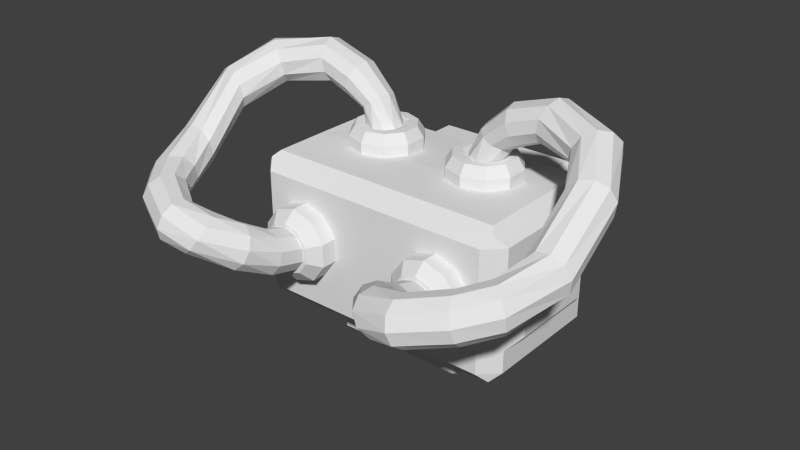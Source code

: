 # Source: Character_PlayerBrain_varRobot_1x1x1.blend  (saved by Blender 2.74.0; exported with 4.5.12 LTS)
import bpy
from mathutils import Matrix  # noqa: F401  (used for matrix-valued properties, if any)

bpy.ops.wm.read_factory_settings(use_empty=True)
scene = bpy.context.scene
scene.name = 'Scene'

# ---- collections
col_collection_1 = bpy.data.collections.new('Collection 1'); scene.collection.children.link(col_collection_1)

# ---- world
world_world = bpy.data.worlds.new('World'); scene.world = world_world
world_world.color = (0.05088, 0.05088, 0.05088)
world_world.use_sun_shadow = False
world_world.sun_shadow_jitter_overblur = 0.0
world_world.cycles.sampling_method = 'MANUAL'
world_world.cycles.sample_map_resolution = 256

# ---- meshes
me_cube_005 = bpy.data.meshes.new('Cube.005')
me_cube_005.from_pydata([(0.0, -0.1534, 0.0), (0.0, 0.1069, 0.1252), (0.0, 0.1069, -0.1252), (0.0, -0.1534, -0.06612), (0.0, -0.1534, 0.06612), (0.2531, -0.0266, 0.04783), (0.0, 0.2183, 0.07364), (0.109, 0.1062, 0.1257), (0.0, -0.02657, 0.1322), (0.0, 0.2078, 0.09301), (0.109, 0.1062, -0.1257), (0.0, 0.2183, -0.07364), (0.0, -0.02657, -0.1322), (0.0, 0.2078, -0.09301), (0.02476, 0.2078, -0.09301), (0.109, -0.02657, -0.1322), (0.02476, 0.2183, -0.07364), (0.1516, 0.1216, 0.07364), (0.109, -0.02657, 0.1322), (0.1241, 0.1216, 0.09301), (0.2358, -0.02657, 0.06612), (0.1241, 0.1699, 0.09301), (0.109, -0.1534, 0.06612), (0.109, -0.1534, -0.06612), (0.1516, 0.1699, 0.07364), (0.1516, 0.1216, -0.07364), (0.1241, 0.1216, -0.09301), (0.1241, 0.2078, 0.09301), (0.2358, -0.02657, -0.06612), (0.02476, 0.2078, 0.09301), (0.2083, -0.1259, 0.1322), (0.2083, -0.1259, -0.1322), (0.02476, 0.2183, 0.07364), (0.1241, 0.2078, -0.09301), (0.1241, 0.1699, -0.09301), (0.1516, 0.1699, -0.07364), (0.02476, 0.1699, -0.09301), (0.02476, 0.2183, -0.04651), (0.1516, 0.1699, -0.04651), (0.1516, 0.1699, 0.04651), (0.02476, 0.1699, 0.09301), (0.2083, 0.1003, -0.1313), (0.2083, 0.1003, 0.1313), (0.0, -0.1534, -0.1047), (0.0, -0.1259, -0.1322), (0.0, -0.1534, 0.1047), (0.0, -0.1259, 0.1322), (0.02476, 0.2183, 0.04651), (0.02476, 0.1216, -0.09301), (0.0, 0.2183, -0.04651), (0.1516, 0.1216, -0.04651), (0.2083, -0.02657, 0.1322), (0.2358, -0.02657, 0.1047), (0.0, 0.1216, -0.09301), (0.109, -0.1259, -0.1322), (0.109, -0.1534, -0.1047), (0.0, 0.1699, -0.09301), (0.02476, 0.2183, 1.344e-09), (0.0, 0.2183, 1.344e-09), (0.0, 0.2183, 0.04651), (0.0, 0.1699, 0.09301), (0.0, 0.1216, 0.09301), (0.2083, -0.02657, -0.1322), (0.2358, -0.02657, -0.1047), (0.02476, 0.1216, 0.09301), (0.1516, 0.1699, 1.344e-09), (0.1516, 0.1216, 1.344e-09), (0.1516, 0.1216, 0.04651), (0.109, -0.1259, 0.1322), (0.109, -0.1534, 0.1047), (0.2189, 0.1046, 2.709e-10), (0.2358, 0.08276, 0.0), (0.2189, 0.1046, -0.06216), (0.2358, 0.08276, -0.06612), (0.2358, 0.08276, 0.06612), (0.2189, 0.1046, 0.06216), (0.1516, 0.2008, 0.07364), (0.1341, 0.2183, 0.07364), (0.1379, 0.2131, 0.08326), (0.1341, 0.2183, -0.07364), (0.1516, 0.2008, -0.07364), (0.1379, 0.2131, -0.08326), (0.2189, 0.1046, -0.09843), (0.2358, 0.08276, -0.1047), (0.2225, 0.1003, -0.1176), (0.2358, 0.08276, 0.1047), (0.2189, 0.1046, 0.09843), (0.2232, 0.1003, 0.1169), (0.1516, 0.2008, -0.04651), (0.1341, 0.2183, -0.04651), (0.1516, 0.2008, 1.344e-09), (0.1341, 0.2183, 1.344e-09), (0.1341, 0.2183, 0.04651), (0.1516, 0.2008, 0.04651), (0.2358, -0.1243, 0.0), (0.2067, -0.1534, 0.0), (0.2358, -0.1243, -0.06612), (0.2067, -0.1534, -0.06612), (0.2067, -0.1534, 0.06612), (0.2358, -0.1243, 0.06612), (0.2067, -0.1534, 0.1047), (0.2358, -0.1243, 0.1047), (0.219, -0.1366, 0.1215), (0.2358, -0.1243, -0.1047), (0.2067, -0.1534, -0.1047), (0.219, -0.1366, -0.1215), (0.0, -0.1534, 0.06612), (0.0, -0.1534, 0.0), (0.0, -0.1534, -0.06612), (0.109, -0.1534, 0.0), (0.109, -0.1534, 0.06612), (0.109, -0.1534, -0.06612), (0.2067, -0.1534, 0.06612), (0.2067, -0.1534, 0.0), (0.2067, -0.1534, -0.06612), (0.1297, -0.181, -0.05515), (0.1297, -0.1459, -0.05515), (0.1671, -0.181, -0.04299), (0.1671, -0.1459, -0.04299), (0.1903, -0.181, -0.01116), (0.1903, -0.1459, -0.01116), (0.1903, -0.181, 0.02818), (0.1903, -0.1459, 0.02818), (0.1671, -0.181, 0.06), (0.1671, -0.1459, 0.06), (0.1297, -0.181, 0.07216), (0.1297, -0.1459, 0.07216), (0.09231, -0.181, 0.06), (0.09231, -0.1459, 0.06), (0.06919, -0.181, 0.02818), (0.06919, -0.1459, 0.02818), (0.06919, -0.181, -0.01116), (0.06919, -0.1459, -0.01116), (0.09231, -0.181, -0.04299), (0.09231, -0.1459, -0.04299), (0.09783, -0.05695, 0.1504), (0.09783, -0.05695, 0.1271), (0.1352, -0.04479, 0.1504), (0.1352, -0.04479, 0.1271), (0.1584, -0.01296, 0.1504), (0.1584, -0.01296, 0.1271), (0.1584, 0.02638, 0.1504), (0.1584, 0.02638, 0.1271), (0.1352, 0.0582, 0.1504), (0.1352, 0.0582, 0.1271), (0.09783, 0.07036, 0.1504), (0.09783, 0.07036, 0.1271), (0.06041, 0.0582, 0.1504), (0.06041, 0.0582, 0.1271), (0.03729, 0.02638, 0.1504), (0.03729, 0.02638, 0.1271), (0.03729, -0.01296, 0.1504), (0.03729, -0.01296, 0.1271), (0.06041, -0.04479, 0.1504), (0.06041, -0.04479, 0.1271), (0.2531, -0.0266, 3.408e-06), (0.2531, -0.0973, 0.04783), (0.2531, -0.0973, -0.04783), (0.2531, -0.0973, -1.977e-19), (0.2531, 0.0525, 0.04783), (0.2531, 0.0525, -0.04783), (0.2531, 0.0525, -1.977e-19), (0.2531, -0.0266, -0.04783), (0.05449, -0.1534, 0.1047), (0.05449, -0.1259, 0.1322), (0.01238, 0.2078, -0.09301), (0.01238, 0.2183, -0.07364), (0.01238, 0.2078, 0.09301), (0.01238, 0.2183, 0.07364), (0.05449, -0.1534, -0.06612), (0.05449, -0.1534, 0.06612), (0.05449, -0.02657, 0.1322), (0.05449, -0.02657, -0.1322), (0.05449, 0.1065, -0.1254), (0.05449, 0.1065, 0.1254), (0.1246, -0.06606, -0.1814), (0.1128, -0.08354, -0.1814), (0.1128, -0.06606, -0.1932), (0.1246, -0.06606, -0.05372), (0.1128, -0.06606, -0.04188), (0.1128, -0.08354, -0.05372), (0.1128, 0.1399, -0.1814), (0.1246, 0.1225, -0.1814), (0.1128, 0.1225, -0.1932), (0.1128, 0.1399, -0.05372), (0.1128, 0.1225, -0.04188), (0.1246, 0.1225, -0.05372), (0.0, 0.1225, -0.04188), (0.0, 0.1399, -0.05372), (0.0, 0.1225, -0.1932), (0.0, 0.1399, -0.1814), (0.0, -0.06606, -0.04188), (0.0, -0.08354, -0.05372), (0.0, -0.06606, -0.1932), (0.0, -0.08354, -0.1814), (0.05449, -0.1259, -0.1322), (0.05449, -0.1534, -0.1047), (0.01238, 0.1699, -0.09301), (0.01238, 0.2183, -0.04651), (0.01238, 0.1699, 0.09301), (0.01238, 0.2183, 0.04651), (0.01238, 0.1216, -0.09301), (0.01238, 0.2183, 1.344e-09), (0.01238, 0.1216, 0.09301), (0.05449, -0.1534, 0.0), (0.05449, -0.1534, 0.06612), (0.05449, -0.1534, -0.06612), (0.1297, -0.2005, -0.03338), (0.1554, -0.2005, -0.02504), (0.1712, -0.2005, -0.003213), (0.1712, -0.2005, 0.02377), (0.1554, -0.2005, 0.0456), (0.1297, -0.2005, 0.05394), (0.1041, -0.2005, 0.0456), (0.0882, -0.2005, 0.02377), (0.0882, -0.2005, -0.003213), (0.1041, -0.2005, -0.02504), (0.1297, -0.2005, -0.02695), (0.1516, -0.2005, -0.01984), (0.1651, -0.2005, -0.001225), (0.1651, -0.2005, 0.02178), (0.1516, -0.2005, 0.0404), (0.1297, -0.2005, 0.04751), (0.1078, -0.2005, 0.0404), (0.09432, -0.2005, 0.02178), (0.09432, -0.2005, -0.001225), (0.1078, -0.2005, -0.01984), (0.1297, -0.2561, -0.0133), (0.1516, -0.2543, -0.006428), (0.1651, -0.2495, 0.01156), (0.1651, -0.2436, 0.0338), (0.1516, -0.2388, 0.0518), (0.1297, -0.237, 0.05867), (0.1078, -0.2388, 0.0518), (0.09432, -0.2436, 0.0338), (0.09432, -0.2495, 0.01156), (0.1078, -0.2543, -0.006428), (0.1262, -0.3131, 0.021), (0.1488, -0.3097, 0.01795), (0.1678, -0.301, 0.02754), (0.1759, -0.2901, 0.04612), (0.1701, -0.2813, 0.06658), (0.1526, -0.278, 0.08112), (0.1301, -0.2813, 0.08418), (0.1111, -0.2901, 0.07458), (0.1029, -0.301, 0.05601), (0.1087, -0.3097, 0.03554), (0.1641, -0.3633, 0.06199), (0.1817, -0.3571, 0.04853), (0.1974, -0.3407, 0.04487), (0.2053, -0.3204, 0.05241), (0.2023, -0.304, 0.06827), (0.1896, -0.2978, 0.0864), (0.172, -0.304, 0.09986), (0.1563, -0.3204, 0.1035), (0.1484, -0.3407, 0.09597), (0.1514, -0.3571, 0.08011), (0.2217, -0.3742, 0.08233), (0.2266, -0.367, 0.06101), (0.2298, -0.3484, 0.04786), (0.23, -0.3254, 0.04792), (0.2272, -0.3068, 0.06114), (0.2224, -0.2997, 0.08249), (0.2175, -0.3068, 0.1038), (0.2143, -0.3254, 0.117), (0.2141, -0.3484, 0.1169), (0.2169, -0.367, 0.1037), (0.2967, -0.3387, 0.09942), (0.2991, -0.332, 0.07751), (0.2954, -0.3147, 0.06281), (0.2872, -0.2933, 0.06094), (0.2776, -0.276, 0.07262), (0.2702, -0.2694, 0.09337), (0.2679, -0.276, 0.1153), (0.2715, -0.2933, 0.13), (0.2797, -0.3147, 0.1319), (0.2893, -0.332, 0.1202), (0.3421, -0.2849, 0.1093), (0.342, -0.2799, 0.0868), (0.3319, -0.267, 0.07063), (0.3157, -0.2511, 0.06694), (0.2996, -0.2382, 0.07714), (0.2897, -0.2333, 0.09734), (0.2899, -0.2382, 0.1198), (0.3, -0.2511, 0.136), (0.3161, -0.267, 0.1397), (0.3322, -0.2799, 0.1295), (0.3751, -0.1857, 0.1317), (0.3715, -0.1825, 0.1092), (0.3552, -0.1809, 0.09301), (0.3325, -0.1816, 0.08933), (0.312, -0.1844, 0.09953), (0.3017, -0.1882, 0.1197), (0.3053, -0.1915, 0.1422), (0.3216, -0.193, 0.1584), (0.3443, -0.1923, 0.1621), (0.3648, -0.1895, 0.1519), (0.3763, -0.0865, 0.2049), (0.3718, -0.08445, 0.1824), (0.3558, -0.08779, 0.1663), (0.3343, -0.09526, 0.1626), (0.3157, -0.104, 0.1728), (0.3069, -0.1107, 0.193), (0.3114, -0.1127, 0.2154), (0.3274, -0.1094, 0.2316), (0.3488, -0.1019, 0.2353), (0.3675, -0.09317, 0.2251), (0.3322, -0.003504, 0.2521), (0.3304, 0.002777, 0.23), (0.3188, -0.0009654, 0.2105), (0.3019, -0.0133, 0.201), (0.2861, -0.02952, 0.2051), (0.2775, -0.04343, 0.2213), (0.2793, -0.04971, 0.2433), (0.2909, -0.04596, 0.2628), (0.3078, -0.03363, 0.2724), (0.3236, -0.01741, 0.2683), (0.2205, 0.04496, 0.2593), (0.2162, 0.04546, 0.2367), (0.2106, 0.03252, 0.2186), (0.2057, 0.01109, 0.2118), (0.2035, -0.01066, 0.2189), (0.2047, -0.0244, 0.2373), (0.209, -0.02491, 0.2599), (0.2146, -0.01197, 0.2781), (0.2195, 0.009466, 0.2849), (0.2217, 0.03121, 0.2777), (0.153, 0.04485, 0.237), (0.1608, 0.04535, 0.2174), (0.1669, 0.03241, 0.2021), (0.169, 0.01098, 0.1969), (0.1662, -0.01077, 0.2039), (0.1596, -0.02451, 0.2203), (0.1518, -0.02502, 0.2399), (0.1457, -0.01208, 0.2552), (0.1437, 0.009355, 0.2604), (0.1464, 0.0311, 0.2534), (0.1125, 0.03856, 0.203), (0.1269, 0.03897, 0.1935), (0.1382, 0.02838, 0.1861), (0.1419, 0.01083, 0.1836), (0.1368, -0.00697, 0.187), (0.1247, -0.01823, 0.1949), (0.1103, -0.01864, 0.2045), (0.09904, -0.008045, 0.2119), (0.09525, 0.009502, 0.2144), (0.1004, 0.0273, 0.211), (0.09783, -0.04592, 0.1681), (0.1288, -0.03587, 0.1681), (0.1479, -0.009557, 0.1681), (0.1479, 0.02297, 0.1681), (0.1288, 0.04929, 0.1681), (0.09783, 0.05934, 0.1681), (0.06689, 0.04929, 0.1681), (0.04777, 0.02297, 0.1681), (0.04777, -0.009557, 0.1681), (0.06689, -0.03587, 0.1681), (0.09783, -0.03133, 0.1681), (0.1202, -0.02406, 0.1681), (0.134, -0.005047, 0.1681), (0.134, 0.01846, 0.1681), (0.1202, 0.03748, 0.1681), (0.09783, 0.04474, 0.1681), (0.07547, 0.03748, 0.1681), (0.06165, 0.01846, 0.1681), (0.06165, -0.005047, 0.1681), (0.07547, -0.02406, 0.1681), (0.08442, -0.01802, 0.1638), (0.07329, -0.00335, 0.1648), (0.1019, -0.02304, 0.1625), (0.1191, -0.01649, 0.1615), (0.1295, -0.0008623, 0.161), (0.129, 0.01786, 0.1614), (0.1178, 0.03254, 0.1624), (0.1003, 0.03755, 0.1636), (0.08311, 0.031, 0.1647), (0.07279, 0.01537, 0.1651)], [], [(30, 51, 18, 68), (95, 98, 112, 113), (97, 23, 55, 104), (171, 174, 1, 8), (72, 82, 25, 50), (52, 101, 99, 20), (169, 3, 43, 196), (172, 173, 10, 15), (164, 171, 8, 46), (32, 77, 92, 47), (100, 69, 22, 98), (28, 73, 160, 162), (30, 68, 69, 100, 102), (51, 42, 7, 18), (163, 45, 4, 170), (97, 95, 113, 114), (28, 96, 103, 63), (54, 15, 62, 31), (94, 96, 157, 158), (98, 22, 110, 112), (21, 27, 29, 40), (82, 84, 41, 26, 25), (88, 38, 35, 80), (167, 29, 32, 168), (26, 34, 35, 25), (15, 10, 41, 62), (165, 13, 11, 166), (21, 19, 17, 24), (27, 21, 24, 76, 78), (33, 14, 16, 79, 81), (198, 37, 16, 166), (201, 197, 36, 48), (195, 172, 15, 54), (38, 50, 25, 35), (90, 65, 38, 88), (70, 72, 50, 66), (5, 155, 161, 159), (202, 57, 37, 198), (168, 32, 47, 200), (48, 36, 34, 26), (173, 2, 53, 201), (65, 66, 50, 38), (41, 10, 48, 26), (31, 62, 63, 103, 105), (47, 92, 91, 57), (7, 42, 19, 64), (36, 14, 33, 34), (37, 89, 79, 16), (42, 51, 52, 85, 87), (174, 7, 64, 203), (75, 70, 66, 67), (24, 17, 67, 39), (197, 165, 14, 36), (164, 46, 45, 163), (76, 24, 39, 93), (203, 199, 60, 61), (62, 41, 84, 83, 63), (42, 87, 86, 17, 19), (29, 27, 78, 77, 32), (195, 54, 55, 196), (73, 28, 63, 83), (199, 167, 9, 60), (200, 47, 57, 202), (93, 39, 65, 90), (54, 31, 105, 104, 55), (86, 75, 67, 17), (85, 52, 20, 74), (39, 67, 66, 65), (19, 21, 40, 64), (51, 30, 102, 101, 52), (34, 33, 81, 80, 35), (57, 91, 89, 37), (76, 77, 78), (79, 80, 81), (82, 83, 84), (85, 86, 87), (74, 71, 70, 75), (71, 73, 72, 70), (79, 89, 88, 80), (76, 93, 92, 77), (90, 88, 89, 91), (82, 72, 73, 83), (75, 86, 85, 74), (93, 90, 91, 92), (100, 101, 102), (103, 104, 105), (98, 95, 94, 99), (95, 97, 96, 94), (100, 98, 99, 101), (103, 96, 97, 104), (23, 97, 114, 111), (205, 106, 107, 204), (113, 109, 111, 114), (204, 107, 108, 206), (112, 110, 109, 113), (169, 23, 111, 206), (170, 4, 106, 205), (0, 3, 108, 107), (4, 0, 107, 106), (115, 116, 118, 117), (117, 118, 120, 119), (119, 120, 122, 121), (121, 122, 124, 123), (123, 124, 126, 125), (125, 126, 128, 127), (127, 128, 130, 129), (129, 130, 132, 131), (133, 134, 116, 115), (131, 132, 134, 133), (133, 115, 207, 216), (135, 136, 138, 137), (137, 138, 140, 139), (139, 140, 142, 141), (141, 142, 144, 143), (143, 144, 146, 145), (145, 146, 148, 147), (147, 148, 150, 149), (149, 150, 152, 151), (153, 154, 136, 135), (151, 152, 154, 153), (153, 135, 347, 356), (158, 157, 162, 155), (156, 158, 155, 5), (155, 162, 160, 161), (73, 71, 161, 160), (71, 74, 159, 161), (20, 99, 156, 5), (99, 94, 158, 156), (74, 20, 5, 159), (96, 28, 162, 157), (193, 189, 183, 177), (186, 178, 175, 182), (44, 195, 196, 43), (10, 173, 201, 48), (188, 184, 181, 190), (53, 56, 197, 201), (68, 164, 163, 69), (40, 29, 167, 199), (3, 169, 206, 108), (175, 176, 177), (178, 179, 180), (181, 182, 183), (184, 185, 186), (6, 168, 200, 59), (56, 13, 165, 197), (59, 200, 202, 58), (49, 198, 166, 11), (187, 185, 184, 188), (186, 182, 181, 184), (110, 205, 204, 109), (185, 179, 178, 186), (180, 176, 175, 178), (177, 183, 182, 175), (64, 40, 199, 203), (193, 177, 176, 194), (1, 174, 203, 61), (44, 12, 172, 195), (179, 191, 192, 180), (183, 189, 190, 181), (22, 170, 205, 110), (109, 204, 206, 111), (180, 192, 194, 176), (179, 185, 187, 191), (58, 202, 198, 49), (14, 165, 166, 16), (9, 167, 168, 6), (69, 163, 170, 22), (68, 18, 171, 164), (12, 2, 173, 172), (23, 169, 196, 55), (18, 7, 174, 171), (216, 207, 217, 226), (131, 133, 216, 215), (129, 131, 215, 214), (127, 129, 214, 213), (125, 127, 213, 212), (123, 125, 212, 211), (121, 123, 211, 210), (119, 121, 210, 209), (117, 119, 209, 208), (115, 117, 208, 207), (226, 217, 227, 236), (215, 216, 226, 225), (214, 215, 225, 224), (213, 214, 224, 223), (212, 213, 223, 222), (211, 212, 222, 221), (210, 211, 221, 220), (209, 210, 220, 219), (208, 209, 219, 218), (207, 208, 218, 217), (236, 227, 237, 246), (225, 226, 236, 235), (224, 225, 235, 234), (223, 224, 234, 233), (222, 223, 233, 232), (221, 222, 232, 231), (220, 221, 231, 230), (219, 220, 230, 229), (218, 219, 229, 228), (217, 218, 228, 227), (246, 237, 247, 256), (235, 236, 246, 245), (234, 235, 245, 244), (233, 234, 244, 243), (232, 233, 243, 242), (231, 232, 242, 241), (230, 231, 241, 240), (229, 230, 240, 239), (228, 229, 239, 238), (227, 228, 238, 237), (256, 247, 257, 266), (245, 246, 256, 255), (244, 245, 255, 254), (243, 244, 254, 253), (242, 243, 253, 252), (241, 242, 252, 251), (240, 241, 251, 250), (239, 240, 250, 249), (238, 239, 249, 248), (237, 238, 248, 247), (266, 257, 267, 276), (255, 256, 266, 265), (254, 255, 265, 264), (253, 254, 264, 263), (252, 253, 263, 262), (251, 252, 262, 261), (250, 251, 261, 260), (249, 250, 260, 259), (248, 249, 259, 258), (247, 248, 258, 257), (276, 267, 277, 286), (265, 266, 276, 275), (264, 265, 275, 274), (263, 264, 274, 273), (262, 263, 273, 272), (261, 262, 272, 271), (260, 261, 271, 270), (259, 260, 270, 269), (258, 259, 269, 268), (257, 258, 268, 267), (286, 277, 287, 296), (275, 276, 286, 285), (274, 275, 285, 284), (273, 274, 284, 283), (272, 273, 283, 282), (271, 272, 282, 281), (270, 271, 281, 280), (269, 270, 280, 279), (268, 269, 279, 278), (267, 268, 278, 277), (296, 287, 297, 306), (285, 286, 296, 295), (284, 285, 295, 294), (283, 284, 294, 293), (282, 283, 293, 292), (281, 282, 292, 291), (280, 281, 291, 290), (279, 280, 290, 289), (278, 279, 289, 288), (277, 278, 288, 287), (306, 297, 307, 316), (295, 296, 306, 305), (294, 295, 305, 304), (293, 294, 304, 303), (292, 293, 303, 302), (291, 292, 302, 301), (290, 291, 301, 300), (289, 290, 300, 299), (288, 289, 299, 298), (287, 288, 298, 297), (316, 307, 317, 326), (305, 306, 316, 315), (304, 305, 315, 314), (303, 304, 314, 313), (302, 303, 313, 312), (301, 302, 312, 311), (300, 301, 311, 310), (299, 300, 310, 309), (298, 299, 309, 308), (297, 298, 308, 307), (326, 317, 327, 336), (315, 316, 326, 325), (314, 315, 325, 324), (313, 314, 324, 323), (312, 313, 323, 322), (311, 312, 322, 321), (310, 311, 321, 320), (309, 310, 320, 319), (308, 309, 319, 318), (307, 308, 318, 317), (336, 327, 337, 346), (325, 326, 336, 335), (324, 325, 335, 334), (323, 324, 334, 333), (322, 323, 333, 332), (321, 322, 332, 331), (320, 321, 331, 330), (319, 320, 330, 329), (318, 319, 329, 328), (317, 318, 328, 327), (337, 338, 339, 340, 341, 342, 343, 344, 345, 346), (335, 336, 346, 345), (334, 335, 345, 344), (333, 334, 344, 343), (332, 333, 343, 342), (331, 332, 342, 341), (330, 331, 341, 340), (329, 330, 340, 339), (328, 329, 339, 338), (327, 328, 338, 337), (356, 347, 357, 366), (151, 153, 356, 355), (149, 151, 355, 354), (147, 149, 354, 353), (145, 147, 353, 352), (143, 145, 352, 351), (141, 143, 351, 350), (139, 141, 350, 349), (137, 139, 349, 348), (135, 137, 348, 347), (355, 356, 366, 365), (354, 355, 365, 364), (353, 354, 364, 363), (352, 353, 363, 362), (351, 352, 362, 361), (350, 351, 361, 360), (349, 350, 360, 359), (348, 349, 359, 358), (347, 348, 358, 357), (367, 368, 365, 366), (369, 342, 343, 367), (370, 341, 342, 369), (371, 340, 341, 370), (372, 339, 340, 371), (373, 338, 339, 372), (374, 337, 338, 373), (375, 346, 337, 374), (376, 345, 346, 375), (368, 344, 345, 376), (365, 368, 376, 364), (364, 376, 375, 363), (363, 375, 374, 362), (362, 374, 373, 361), (361, 373, 372, 360), (360, 372, 371, 359), (359, 371, 370, 358), (358, 370, 369, 357), (357, 369, 367, 366), (343, 344, 368, 367)])
me_cube_005.use_remesh_preserve_volume = False
me_cube_005.use_remesh_preserve_attributes = False
me_cube_005.use_mirror_vertex_groups = False
me_cube_005.update()

# ---- objects
ob_brain_robot = bpy.data.objects.new('Brain_Robot', me_cube_005)

# ---- transforms, parenting, visibility, modifiers, constraints
ob_brain_robot.location = (0.0, 0.0, 0.0)
ob_brain_robot.lineart.crease_threshold = 0.0
_m = ob_brain_robot.modifiers.new('Mirror', 'MIRROR')

# ---- collection membership
col_collection_1.objects.link(ob_brain_robot)

# ---- scene / render settings (as saved in the file)
scene.frame_start = 1; scene.frame_end = 250; scene.frame_set(1)
scene.render.engine = 'BLENDER_EEVEE_NEXT'
scene.render.resolution_percentage = 50
scene.render.dither_intensity = 0.0
scene.cycles.use_denoising = False
scene.cycles.samples = 10
scene.cycles.sampling_pattern = 'TABULATED_SOBOL'
scene.cycles.light_sampling_threshold = 0.0
scene.cycles.use_adaptive_sampling = False
scene.cycles.use_light_tree = False
scene.cycles.blur_glossy = 0.0
scene.cycles.pixel_filter_type = 'GAUSSIAN'
scene.cycles.sample_clamp_indirect = 0.0
scene.view_settings.view_transform = 'Standard'
bpy.context.view_layer.update()

# ---- added for rendering (the .blend has no active camera and no usable light): camera, sun
cam_auto = bpy.data.cameras.new('AutoCamera')
cam_auto.lens = 50.0
cam_auto.sensor_width = 36.0
cam_auto.clip_end = 1000.0
ob_auto_camera = bpy.data.objects.new('AutoCamera', cam_auto)
scene.collection.objects.link(ob_auto_camera)
ob_auto_camera.location = (0.990467, -1.26649, 0.838206)
ob_auto_camera.rotation_euler = (1.09748, -7.21219e-08, 0.694738)
scene.camera = ob_auto_camera
light_auto_sun = bpy.data.lights.new('AutoSun', 'SUN')
light_auto_sun.energy = 3.0
light_auto_sun.angle = 0.0523599
ob_auto_sun = bpy.data.objects.new('AutoSun', light_auto_sun)
scene.collection.objects.link(ob_auto_sun)
ob_auto_sun.rotation_euler = (0.872665, 0.174533, 0.523599)
bpy.context.view_layer.update()
